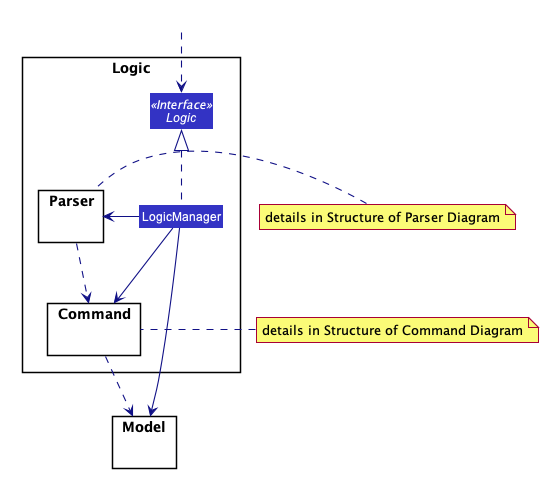

The diagram above was rendered by PlantUML. Its source (embedded in the PNG):
@startuml








skinparam BackgroundColor #FFFFFFF

skinparam Shadowing false

skinparam Class {
    FontColor #FFFFFF
    BorderThickness 1
    BorderColor #FFFFFF
    StereotypeFontColor #FFFFFF
    FontName Arial
}

skinparam Actor {
    BorderColor #000000
    Color #000000
    FontName Arial
}

skinparam Sequence {
    MessageAlign center
    BoxFontSize 15
    BoxPadding 0
    BoxFontColor #FFFFFF
    FontName Arial
}

skinparam Participant {
    FontColor #FFFFFFF
    Padding 20
}

skinparam MinClassWidth 50
skinparam ParticipantPadding 10
skinparam Shadowing false
skinparam DefaultTextAlignment center
skinparam packageStyle Rectangle

hide footbox
hide members
hide circle
skinparam arrowThickness 1.1
skinparam arrowColor #101086
skinparam classBackgroundColor #3333C4

package Logic {

package Command {
}
package Parser {
}

Interface Logic <<Interface>>
Class LogicManager
}

package Model {
}

note left of Parser: details in Structure of Parser Diagram
note left of Command: details in Structure of Command Diagram

Class HiddenOutside #FFFFFF
HiddenOutside .down.> Logic

LogicManager .up.|> Logic
LogicManager -down-> Command
LogicManager -left-> Parser

LogicManager -left-> Model
Command ..> Model
Parser ..> Command



@enduml